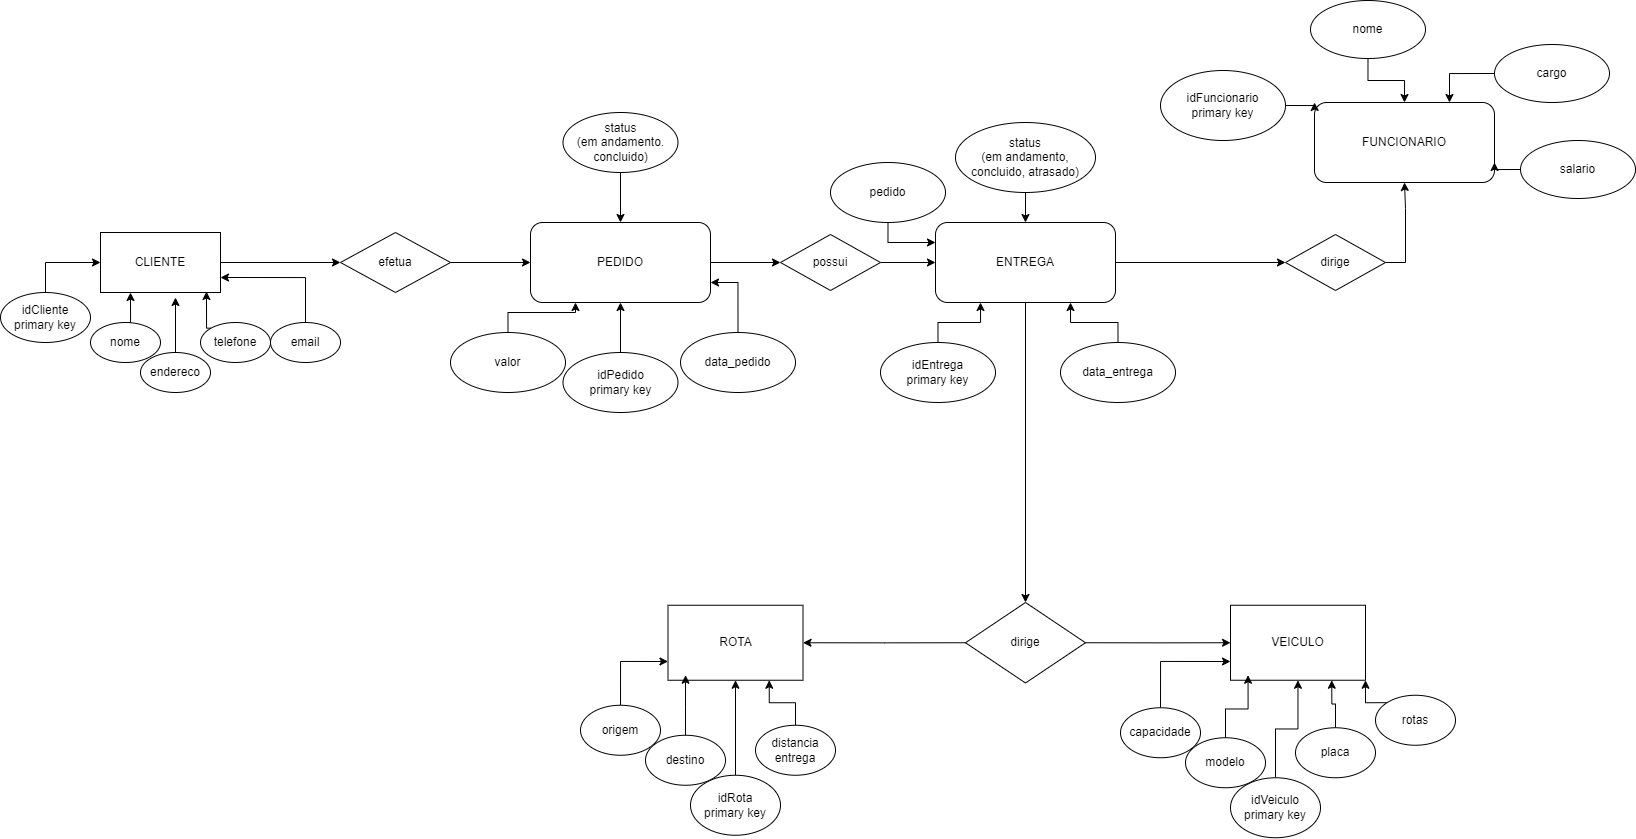

The diagram above was exported from draw.io. Its source (the exported page's mxGraphModel, read from the mxfile embedded in the PNG):
<mxGraphModel dx="3341" dy="918" grid="1" gridSize="10" guides="1" tooltips="1" connect="1" arrows="1" fold="1" page="1" pageScale="1" pageWidth="827" pageHeight="1169" math="0" shadow="0">
  <root>
    <mxCell id="0" />
    <mxCell id="1" parent="0" />
    <mxCell id="fpRE_4nJn7SQVlCtqiCe-16" style="edgeStyle=orthogonalEdgeStyle;rounded=0;orthogonalLoop=1;jettySize=auto;html=1;entryX=0;entryY=0.5;entryDx=0;entryDy=0;" edge="1" parent="1" source="fpRE_4nJn7SQVlCtqiCe-1" target="fpRE_4nJn7SQVlCtqiCe-13">
      <mxGeometry relative="1" as="geometry">
        <mxPoint x="-1197" y="462" as="targetPoint" />
      </mxGeometry>
    </mxCell>
    <mxCell id="fpRE_4nJn7SQVlCtqiCe-1" value="CLIENTE" style="rounded=0;whiteSpace=wrap;html=1;" vertex="1" parent="1">
      <mxGeometry x="-1340" y="432" width="120" height="60" as="geometry" />
    </mxCell>
    <mxCell id="fpRE_4nJn7SQVlCtqiCe-8" style="edgeStyle=orthogonalEdgeStyle;rounded=0;orthogonalLoop=1;jettySize=auto;html=1;exitX=0.5;exitY=0;exitDx=0;exitDy=0;entryX=0;entryY=0.5;entryDx=0;entryDy=0;" edge="1" parent="1" source="fpRE_4nJn7SQVlCtqiCe-2" target="fpRE_4nJn7SQVlCtqiCe-1">
      <mxGeometry relative="1" as="geometry" />
    </mxCell>
    <mxCell id="fpRE_4nJn7SQVlCtqiCe-2" value="idCliente&lt;br&gt;primary key" style="ellipse;whiteSpace=wrap;html=1;" vertex="1" parent="1">
      <mxGeometry x="-1440" y="492" width="90" height="50" as="geometry" />
    </mxCell>
    <mxCell id="fpRE_4nJn7SQVlCtqiCe-9" style="edgeStyle=orthogonalEdgeStyle;rounded=0;orthogonalLoop=1;jettySize=auto;html=1;exitX=0.5;exitY=0;exitDx=0;exitDy=0;entryX=0.25;entryY=1;entryDx=0;entryDy=0;" edge="1" parent="1" source="fpRE_4nJn7SQVlCtqiCe-3" target="fpRE_4nJn7SQVlCtqiCe-1">
      <mxGeometry relative="1" as="geometry" />
    </mxCell>
    <mxCell id="fpRE_4nJn7SQVlCtqiCe-3" value="nome" style="ellipse;whiteSpace=wrap;html=1;" vertex="1" parent="1">
      <mxGeometry x="-1350" y="522" width="70" height="40" as="geometry" />
    </mxCell>
    <mxCell id="fpRE_4nJn7SQVlCtqiCe-4" value="endereco" style="ellipse;whiteSpace=wrap;html=1;" vertex="1" parent="1">
      <mxGeometry x="-1300" y="552" width="70" height="40" as="geometry" />
    </mxCell>
    <mxCell id="fpRE_4nJn7SQVlCtqiCe-5" value="telefone" style="ellipse;whiteSpace=wrap;html=1;" vertex="1" parent="1">
      <mxGeometry x="-1240" y="522" width="70" height="40" as="geometry" />
    </mxCell>
    <mxCell id="fpRE_4nJn7SQVlCtqiCe-17" style="edgeStyle=orthogonalEdgeStyle;rounded=0;orthogonalLoop=1;jettySize=auto;html=1;exitX=0.5;exitY=0;exitDx=0;exitDy=0;entryX=1;entryY=0.75;entryDx=0;entryDy=0;" edge="1" parent="1" source="fpRE_4nJn7SQVlCtqiCe-7" target="fpRE_4nJn7SQVlCtqiCe-1">
      <mxGeometry relative="1" as="geometry" />
    </mxCell>
    <mxCell id="fpRE_4nJn7SQVlCtqiCe-7" value="email" style="ellipse;whiteSpace=wrap;html=1;" vertex="1" parent="1">
      <mxGeometry x="-1170" y="522" width="70" height="40" as="geometry" />
    </mxCell>
    <mxCell id="fpRE_4nJn7SQVlCtqiCe-10" style="edgeStyle=orthogonalEdgeStyle;rounded=0;orthogonalLoop=1;jettySize=auto;html=1;exitX=0.5;exitY=0;exitDx=0;exitDy=0;entryX=0.625;entryY=1.083;entryDx=0;entryDy=0;entryPerimeter=0;" edge="1" parent="1" source="fpRE_4nJn7SQVlCtqiCe-4" target="fpRE_4nJn7SQVlCtqiCe-1">
      <mxGeometry relative="1" as="geometry" />
    </mxCell>
    <mxCell id="fpRE_4nJn7SQVlCtqiCe-11" style="edgeStyle=orthogonalEdgeStyle;rounded=0;orthogonalLoop=1;jettySize=auto;html=1;exitX=0;exitY=0;exitDx=0;exitDy=0;entryX=0.883;entryY=0.983;entryDx=0;entryDy=0;entryPerimeter=0;" edge="1" parent="1" source="fpRE_4nJn7SQVlCtqiCe-5" target="fpRE_4nJn7SQVlCtqiCe-1">
      <mxGeometry relative="1" as="geometry" />
    </mxCell>
    <mxCell id="fpRE_4nJn7SQVlCtqiCe-18" style="edgeStyle=orthogonalEdgeStyle;rounded=0;orthogonalLoop=1;jettySize=auto;html=1;exitX=1;exitY=0.5;exitDx=0;exitDy=0;entryX=0;entryY=0.5;entryDx=0;entryDy=0;" edge="1" parent="1" source="fpRE_4nJn7SQVlCtqiCe-13" target="fpRE_4nJn7SQVlCtqiCe-15">
      <mxGeometry relative="1" as="geometry" />
    </mxCell>
    <mxCell id="fpRE_4nJn7SQVlCtqiCe-13" value="efetua" style="rhombus;whiteSpace=wrap;html=1;" vertex="1" parent="1">
      <mxGeometry x="-1100" y="432" width="110" height="60" as="geometry" />
    </mxCell>
    <mxCell id="fpRE_4nJn7SQVlCtqiCe-58" style="edgeStyle=orthogonalEdgeStyle;rounded=0;orthogonalLoop=1;jettySize=auto;html=1;exitX=1;exitY=0.5;exitDx=0;exitDy=0;entryX=0;entryY=0.5;entryDx=0;entryDy=0;" edge="1" parent="1" source="fpRE_4nJn7SQVlCtqiCe-85" target="fpRE_4nJn7SQVlCtqiCe-57">
      <mxGeometry relative="1" as="geometry" />
    </mxCell>
    <mxCell id="fpRE_4nJn7SQVlCtqiCe-15" value="PEDIDO" style="rounded=1;whiteSpace=wrap;html=1;" vertex="1" parent="1">
      <mxGeometry x="-910" y="422" width="180" height="80" as="geometry" />
    </mxCell>
    <mxCell id="fpRE_4nJn7SQVlCtqiCe-19" value="ROTA" style="rounded=0;whiteSpace=wrap;html=1;" vertex="1" parent="1">
      <mxGeometry x="-772.5" y="804.75" width="135" height="75" as="geometry" />
    </mxCell>
    <mxCell id="fpRE_4nJn7SQVlCtqiCe-22" style="edgeStyle=orthogonalEdgeStyle;rounded=0;orthogonalLoop=1;jettySize=auto;html=1;exitX=0.5;exitY=0;exitDx=0;exitDy=0;" edge="1" parent="1" source="fpRE_4nJn7SQVlCtqiCe-21" target="fpRE_4nJn7SQVlCtqiCe-19">
      <mxGeometry relative="1" as="geometry" />
    </mxCell>
    <mxCell id="fpRE_4nJn7SQVlCtqiCe-21" value="idRota&lt;br&gt;primary key" style="ellipse;whiteSpace=wrap;html=1;" vertex="1" parent="1">
      <mxGeometry x="-750" y="974.75" width="90" height="60" as="geometry" />
    </mxCell>
    <mxCell id="fpRE_4nJn7SQVlCtqiCe-35" style="edgeStyle=orthogonalEdgeStyle;rounded=0;orthogonalLoop=1;jettySize=auto;html=1;exitX=0.5;exitY=0;exitDx=0;exitDy=0;entryX=0;entryY=0.75;entryDx=0;entryDy=0;" edge="1" parent="1" source="fpRE_4nJn7SQVlCtqiCe-23" target="fpRE_4nJn7SQVlCtqiCe-19">
      <mxGeometry relative="1" as="geometry" />
    </mxCell>
    <mxCell id="fpRE_4nJn7SQVlCtqiCe-23" value="origem" style="ellipse;whiteSpace=wrap;html=1;" vertex="1" parent="1">
      <mxGeometry x="-860" y="904.75" width="80" height="50" as="geometry" />
    </mxCell>
    <mxCell id="fpRE_4nJn7SQVlCtqiCe-28" style="edgeStyle=orthogonalEdgeStyle;rounded=0;orthogonalLoop=1;jettySize=auto;html=1;exitX=0.5;exitY=0;exitDx=0;exitDy=0;entryX=0.75;entryY=1;entryDx=0;entryDy=0;" edge="1" parent="1" source="fpRE_4nJn7SQVlCtqiCe-24" target="fpRE_4nJn7SQVlCtqiCe-19">
      <mxGeometry relative="1" as="geometry" />
    </mxCell>
    <mxCell id="fpRE_4nJn7SQVlCtqiCe-24" value="distancia entrega" style="ellipse;whiteSpace=wrap;html=1;" vertex="1" parent="1">
      <mxGeometry x="-685" y="924.75" width="80" height="50" as="geometry" />
    </mxCell>
    <mxCell id="fpRE_4nJn7SQVlCtqiCe-25" value="destino" style="ellipse;whiteSpace=wrap;html=1;" vertex="1" parent="1">
      <mxGeometry x="-795" y="934.75" width="80" height="50" as="geometry" />
    </mxCell>
    <mxCell id="fpRE_4nJn7SQVlCtqiCe-26" style="edgeStyle=orthogonalEdgeStyle;rounded=0;orthogonalLoop=1;jettySize=auto;html=1;exitX=0.5;exitY=0;exitDx=0;exitDy=0;entryX=0.13;entryY=0.933;entryDx=0;entryDy=0;entryPerimeter=0;" edge="1" parent="1" source="fpRE_4nJn7SQVlCtqiCe-25" target="fpRE_4nJn7SQVlCtqiCe-19">
      <mxGeometry relative="1" as="geometry" />
    </mxCell>
    <mxCell id="fpRE_4nJn7SQVlCtqiCe-34" style="edgeStyle=orthogonalEdgeStyle;rounded=0;orthogonalLoop=1;jettySize=auto;html=1;exitX=0;exitY=0.5;exitDx=0;exitDy=0;entryX=1;entryY=0.5;entryDx=0;entryDy=0;" edge="1" parent="1" source="fpRE_4nJn7SQVlCtqiCe-32" target="fpRE_4nJn7SQVlCtqiCe-19">
      <mxGeometry relative="1" as="geometry" />
    </mxCell>
    <mxCell id="fpRE_4nJn7SQVlCtqiCe-46" style="edgeStyle=orthogonalEdgeStyle;rounded=0;orthogonalLoop=1;jettySize=auto;html=1;exitX=1;exitY=0.5;exitDx=0;exitDy=0;entryX=0;entryY=0.5;entryDx=0;entryDy=0;" edge="1" parent="1" source="fpRE_4nJn7SQVlCtqiCe-32" target="fpRE_4nJn7SQVlCtqiCe-36">
      <mxGeometry relative="1" as="geometry" />
    </mxCell>
    <mxCell id="fpRE_4nJn7SQVlCtqiCe-32" value="dirige" style="rhombus;whiteSpace=wrap;html=1;" vertex="1" parent="1">
      <mxGeometry x="-475" y="802" width="120" height="80.5" as="geometry" />
    </mxCell>
    <mxCell id="fpRE_4nJn7SQVlCtqiCe-36" value="VEICULO" style="rounded=0;whiteSpace=wrap;html=1;" vertex="1" parent="1">
      <mxGeometry x="-210" y="804.75" width="135" height="75" as="geometry" />
    </mxCell>
    <mxCell id="fpRE_4nJn7SQVlCtqiCe-37" style="edgeStyle=orthogonalEdgeStyle;rounded=0;orthogonalLoop=1;jettySize=auto;html=1;exitX=0.5;exitY=0;exitDx=0;exitDy=0;" edge="1" source="fpRE_4nJn7SQVlCtqiCe-38" target="fpRE_4nJn7SQVlCtqiCe-36" parent="1">
      <mxGeometry relative="1" as="geometry" />
    </mxCell>
    <mxCell id="fpRE_4nJn7SQVlCtqiCe-38" value="idVeiculo&lt;br&gt;primary key" style="ellipse;whiteSpace=wrap;html=1;" vertex="1" parent="1">
      <mxGeometry x="-210" y="977.25" width="90" height="60" as="geometry" />
    </mxCell>
    <mxCell id="fpRE_4nJn7SQVlCtqiCe-39" style="edgeStyle=orthogonalEdgeStyle;rounded=0;orthogonalLoop=1;jettySize=auto;html=1;exitX=0.5;exitY=0;exitDx=0;exitDy=0;entryX=0;entryY=0.75;entryDx=0;entryDy=0;" edge="1" source="fpRE_4nJn7SQVlCtqiCe-40" target="fpRE_4nJn7SQVlCtqiCe-36" parent="1">
      <mxGeometry relative="1" as="geometry" />
    </mxCell>
    <mxCell id="fpRE_4nJn7SQVlCtqiCe-40" value="capacidade" style="ellipse;whiteSpace=wrap;html=1;" vertex="1" parent="1">
      <mxGeometry x="-320" y="907.25" width="80" height="50" as="geometry" />
    </mxCell>
    <mxCell id="fpRE_4nJn7SQVlCtqiCe-41" style="edgeStyle=orthogonalEdgeStyle;rounded=0;orthogonalLoop=1;jettySize=auto;html=1;exitX=0.5;exitY=0;exitDx=0;exitDy=0;entryX=0.75;entryY=1;entryDx=0;entryDy=0;" edge="1" source="fpRE_4nJn7SQVlCtqiCe-42" target="fpRE_4nJn7SQVlCtqiCe-36" parent="1">
      <mxGeometry relative="1" as="geometry" />
    </mxCell>
    <mxCell id="fpRE_4nJn7SQVlCtqiCe-42" value="placa" style="ellipse;whiteSpace=wrap;html=1;" vertex="1" parent="1">
      <mxGeometry x="-145" y="927.25" width="80" height="50" as="geometry" />
    </mxCell>
    <mxCell id="fpRE_4nJn7SQVlCtqiCe-43" value="modelo" style="ellipse;whiteSpace=wrap;html=1;" vertex="1" parent="1">
      <mxGeometry x="-255" y="937.25" width="80" height="50" as="geometry" />
    </mxCell>
    <mxCell id="fpRE_4nJn7SQVlCtqiCe-44" style="edgeStyle=orthogonalEdgeStyle;rounded=0;orthogonalLoop=1;jettySize=auto;html=1;exitX=0.5;exitY=0;exitDx=0;exitDy=0;entryX=0.13;entryY=0.933;entryDx=0;entryDy=0;entryPerimeter=0;" edge="1" source="fpRE_4nJn7SQVlCtqiCe-43" target="fpRE_4nJn7SQVlCtqiCe-36" parent="1">
      <mxGeometry relative="1" as="geometry" />
    </mxCell>
    <mxCell id="fpRE_4nJn7SQVlCtqiCe-48" style="edgeStyle=orthogonalEdgeStyle;rounded=0;orthogonalLoop=1;jettySize=auto;html=1;exitX=0;exitY=0;exitDx=0;exitDy=0;entryX=1;entryY=1;entryDx=0;entryDy=0;" edge="1" parent="1" source="fpRE_4nJn7SQVlCtqiCe-47" target="fpRE_4nJn7SQVlCtqiCe-36">
      <mxGeometry relative="1" as="geometry" />
    </mxCell>
    <mxCell id="fpRE_4nJn7SQVlCtqiCe-47" value="rotas" style="ellipse;whiteSpace=wrap;html=1;" vertex="1" parent="1">
      <mxGeometry x="-65" y="894.75" width="80" height="50" as="geometry" />
    </mxCell>
    <mxCell id="fpRE_4nJn7SQVlCtqiCe-61" style="edgeStyle=orthogonalEdgeStyle;rounded=0;orthogonalLoop=1;jettySize=auto;html=1;exitX=0.5;exitY=0;exitDx=0;exitDy=0;entryX=0.25;entryY=1;entryDx=0;entryDy=0;" edge="1" parent="1" source="fpRE_4nJn7SQVlCtqiCe-51" target="fpRE_4nJn7SQVlCtqiCe-57">
      <mxGeometry relative="1" as="geometry" />
    </mxCell>
    <mxCell id="fpRE_4nJn7SQVlCtqiCe-51" value="idEntrega&lt;br&gt;primary key" style="ellipse;whiteSpace=wrap;html=1;" vertex="1" parent="1">
      <mxGeometry x="-560" y="542" width="115" height="60" as="geometry" />
    </mxCell>
    <mxCell id="fpRE_4nJn7SQVlCtqiCe-62" style="edgeStyle=orthogonalEdgeStyle;rounded=0;orthogonalLoop=1;jettySize=auto;html=1;exitX=0.5;exitY=0;exitDx=0;exitDy=0;entryX=0.75;entryY=1;entryDx=0;entryDy=0;" edge="1" parent="1" source="fpRE_4nJn7SQVlCtqiCe-52" target="fpRE_4nJn7SQVlCtqiCe-57">
      <mxGeometry relative="1" as="geometry" />
    </mxCell>
    <mxCell id="fpRE_4nJn7SQVlCtqiCe-52" value="data_entrega" style="ellipse;whiteSpace=wrap;html=1;" vertex="1" parent="1">
      <mxGeometry x="-380" y="542" width="115" height="60" as="geometry" />
    </mxCell>
    <mxCell id="fpRE_4nJn7SQVlCtqiCe-63" style="edgeStyle=orthogonalEdgeStyle;rounded=0;orthogonalLoop=1;jettySize=auto;html=1;exitX=0.5;exitY=1;exitDx=0;exitDy=0;entryX=0.5;entryY=0;entryDx=0;entryDy=0;" edge="1" parent="1" source="fpRE_4nJn7SQVlCtqiCe-53" target="fpRE_4nJn7SQVlCtqiCe-57">
      <mxGeometry relative="1" as="geometry" />
    </mxCell>
    <mxCell id="fpRE_4nJn7SQVlCtqiCe-53" value="status&lt;br&gt;(em andamento, concluido, atrasado)" style="ellipse;whiteSpace=wrap;html=1;" vertex="1" parent="1">
      <mxGeometry x="-485" y="322" width="140" height="70" as="geometry" />
    </mxCell>
    <mxCell id="fpRE_4nJn7SQVlCtqiCe-60" style="edgeStyle=orthogonalEdgeStyle;rounded=0;orthogonalLoop=1;jettySize=auto;html=1;exitX=0.5;exitY=1;exitDx=0;exitDy=0;entryX=0.5;entryY=0;entryDx=0;entryDy=0;" edge="1" parent="1" source="fpRE_4nJn7SQVlCtqiCe-57" target="fpRE_4nJn7SQVlCtqiCe-32">
      <mxGeometry relative="1" as="geometry" />
    </mxCell>
    <mxCell id="fpRE_4nJn7SQVlCtqiCe-84" style="edgeStyle=orthogonalEdgeStyle;rounded=0;orthogonalLoop=1;jettySize=auto;html=1;exitX=1;exitY=0.5;exitDx=0;exitDy=0;entryX=0.5;entryY=1;entryDx=0;entryDy=0;" edge="1" parent="1" source="fpRE_4nJn7SQVlCtqiCe-87" target="fpRE_4nJn7SQVlCtqiCe-75">
      <mxGeometry relative="1" as="geometry" />
    </mxCell>
    <mxCell id="fpRE_4nJn7SQVlCtqiCe-89" style="edgeStyle=orthogonalEdgeStyle;rounded=0;orthogonalLoop=1;jettySize=auto;html=1;exitX=1;exitY=0.5;exitDx=0;exitDy=0;" edge="1" parent="1" source="fpRE_4nJn7SQVlCtqiCe-57" target="fpRE_4nJn7SQVlCtqiCe-87">
      <mxGeometry relative="1" as="geometry" />
    </mxCell>
    <mxCell id="fpRE_4nJn7SQVlCtqiCe-57" value="ENTREGA" style="rounded=1;whiteSpace=wrap;html=1;" vertex="1" parent="1">
      <mxGeometry x="-505" y="422" width="180" height="80" as="geometry" />
    </mxCell>
    <mxCell id="fpRE_4nJn7SQVlCtqiCe-69" style="edgeStyle=orthogonalEdgeStyle;rounded=0;orthogonalLoop=1;jettySize=auto;html=1;exitX=0.5;exitY=0;exitDx=0;exitDy=0;entryX=0.5;entryY=1;entryDx=0;entryDy=0;" edge="1" parent="1" source="fpRE_4nJn7SQVlCtqiCe-64" target="fpRE_4nJn7SQVlCtqiCe-15">
      <mxGeometry relative="1" as="geometry" />
    </mxCell>
    <mxCell id="fpRE_4nJn7SQVlCtqiCe-64" value="idPedido&lt;br&gt;primary key" style="ellipse;whiteSpace=wrap;html=1;" vertex="1" parent="1">
      <mxGeometry x="-877.5" y="552" width="115" height="60" as="geometry" />
    </mxCell>
    <mxCell id="fpRE_4nJn7SQVlCtqiCe-72" style="edgeStyle=orthogonalEdgeStyle;rounded=0;orthogonalLoop=1;jettySize=auto;html=1;exitX=0.5;exitY=0;exitDx=0;exitDy=0;entryX=1;entryY=0.75;entryDx=0;entryDy=0;" edge="1" parent="1" source="fpRE_4nJn7SQVlCtqiCe-65" target="fpRE_4nJn7SQVlCtqiCe-15">
      <mxGeometry relative="1" as="geometry" />
    </mxCell>
    <mxCell id="fpRE_4nJn7SQVlCtqiCe-65" value="data_pedido" style="ellipse;whiteSpace=wrap;html=1;" vertex="1" parent="1">
      <mxGeometry x="-760" y="532" width="115" height="60" as="geometry" />
    </mxCell>
    <mxCell id="fpRE_4nJn7SQVlCtqiCe-71" style="edgeStyle=orthogonalEdgeStyle;rounded=0;orthogonalLoop=1;jettySize=auto;html=1;exitX=0.5;exitY=0;exitDx=0;exitDy=0;entryX=0.25;entryY=1;entryDx=0;entryDy=0;" edge="1" parent="1" source="fpRE_4nJn7SQVlCtqiCe-66" target="fpRE_4nJn7SQVlCtqiCe-15">
      <mxGeometry relative="1" as="geometry" />
    </mxCell>
    <mxCell id="fpRE_4nJn7SQVlCtqiCe-66" value="valor" style="ellipse;whiteSpace=wrap;html=1;" vertex="1" parent="1">
      <mxGeometry x="-990" y="532" width="115" height="60" as="geometry" />
    </mxCell>
    <mxCell id="fpRE_4nJn7SQVlCtqiCe-68" style="edgeStyle=orthogonalEdgeStyle;rounded=0;orthogonalLoop=1;jettySize=auto;html=1;exitX=0.5;exitY=1;exitDx=0;exitDy=0;entryX=0.5;entryY=0;entryDx=0;entryDy=0;" edge="1" parent="1" source="fpRE_4nJn7SQVlCtqiCe-67" target="fpRE_4nJn7SQVlCtqiCe-15">
      <mxGeometry relative="1" as="geometry" />
    </mxCell>
    <mxCell id="fpRE_4nJn7SQVlCtqiCe-67" value="status&lt;br&gt;(em andamento. concluido)" style="ellipse;whiteSpace=wrap;html=1;" vertex="1" parent="1">
      <mxGeometry x="-877.5" y="312" width="115" height="60" as="geometry" />
    </mxCell>
    <mxCell id="fpRE_4nJn7SQVlCtqiCe-74" style="edgeStyle=orthogonalEdgeStyle;rounded=0;orthogonalLoop=1;jettySize=auto;html=1;exitX=0.5;exitY=1;exitDx=0;exitDy=0;entryX=0;entryY=0.25;entryDx=0;entryDy=0;" edge="1" parent="1" source="fpRE_4nJn7SQVlCtqiCe-73" target="fpRE_4nJn7SQVlCtqiCe-57">
      <mxGeometry relative="1" as="geometry" />
    </mxCell>
    <mxCell id="fpRE_4nJn7SQVlCtqiCe-73" value="pedido" style="ellipse;whiteSpace=wrap;html=1;" vertex="1" parent="1">
      <mxGeometry x="-610" y="362" width="115" height="60" as="geometry" />
    </mxCell>
    <mxCell id="fpRE_4nJn7SQVlCtqiCe-75" value="FUNCIONARIO" style="rounded=1;whiteSpace=wrap;html=1;" vertex="1" parent="1">
      <mxGeometry x="-126" y="302" width="180" height="80" as="geometry" />
    </mxCell>
    <mxCell id="fpRE_4nJn7SQVlCtqiCe-83" style="edgeStyle=orthogonalEdgeStyle;rounded=0;orthogonalLoop=1;jettySize=auto;html=1;exitX=1;exitY=0.5;exitDx=0;exitDy=0;entryX=0;entryY=0;entryDx=0;entryDy=0;" edge="1" parent="1" source="fpRE_4nJn7SQVlCtqiCe-76" target="fpRE_4nJn7SQVlCtqiCe-75">
      <mxGeometry relative="1" as="geometry" />
    </mxCell>
    <mxCell id="fpRE_4nJn7SQVlCtqiCe-76" value="idFuncionario&lt;br&gt;primary key" style="ellipse;whiteSpace=wrap;html=1;" vertex="1" parent="1">
      <mxGeometry x="-280" y="270" width="125" height="70" as="geometry" />
    </mxCell>
    <mxCell id="fpRE_4nJn7SQVlCtqiCe-81" style="edgeStyle=orthogonalEdgeStyle;rounded=0;orthogonalLoop=1;jettySize=auto;html=1;exitX=0;exitY=0.5;exitDx=0;exitDy=0;entryX=0.75;entryY=0;entryDx=0;entryDy=0;" edge="1" parent="1" source="fpRE_4nJn7SQVlCtqiCe-77" target="fpRE_4nJn7SQVlCtqiCe-75">
      <mxGeometry relative="1" as="geometry" />
    </mxCell>
    <mxCell id="fpRE_4nJn7SQVlCtqiCe-77" value="cargo" style="ellipse;whiteSpace=wrap;html=1;" vertex="1" parent="1">
      <mxGeometry x="54" y="244" width="115" height="58" as="geometry" />
    </mxCell>
    <mxCell id="fpRE_4nJn7SQVlCtqiCe-80" style="edgeStyle=orthogonalEdgeStyle;rounded=0;orthogonalLoop=1;jettySize=auto;html=1;exitX=0;exitY=0.5;exitDx=0;exitDy=0;entryX=1;entryY=0.75;entryDx=0;entryDy=0;" edge="1" parent="1" source="fpRE_4nJn7SQVlCtqiCe-78" target="fpRE_4nJn7SQVlCtqiCe-75">
      <mxGeometry relative="1" as="geometry" />
    </mxCell>
    <mxCell id="fpRE_4nJn7SQVlCtqiCe-78" value="salario" style="ellipse;whiteSpace=wrap;html=1;" vertex="1" parent="1">
      <mxGeometry x="80" y="340" width="115" height="58" as="geometry" />
    </mxCell>
    <mxCell id="fpRE_4nJn7SQVlCtqiCe-82" style="edgeStyle=orthogonalEdgeStyle;rounded=0;orthogonalLoop=1;jettySize=auto;html=1;exitX=0.5;exitY=1;exitDx=0;exitDy=0;entryX=0.5;entryY=0;entryDx=0;entryDy=0;" edge="1" parent="1" source="fpRE_4nJn7SQVlCtqiCe-79" target="fpRE_4nJn7SQVlCtqiCe-75">
      <mxGeometry relative="1" as="geometry" />
    </mxCell>
    <mxCell id="fpRE_4nJn7SQVlCtqiCe-79" value="nome" style="ellipse;whiteSpace=wrap;html=1;" vertex="1" parent="1">
      <mxGeometry x="-130" y="200" width="115" height="58" as="geometry" />
    </mxCell>
    <mxCell id="fpRE_4nJn7SQVlCtqiCe-86" value="" style="edgeStyle=orthogonalEdgeStyle;rounded=0;orthogonalLoop=1;jettySize=auto;html=1;exitX=1;exitY=0.5;exitDx=0;exitDy=0;entryX=0;entryY=0.5;entryDx=0;entryDy=0;" edge="1" parent="1" source="fpRE_4nJn7SQVlCtqiCe-15" target="fpRE_4nJn7SQVlCtqiCe-85">
      <mxGeometry relative="1" as="geometry">
        <mxPoint x="-730" y="462" as="sourcePoint" />
        <mxPoint x="-505" y="462" as="targetPoint" />
      </mxGeometry>
    </mxCell>
    <mxCell id="fpRE_4nJn7SQVlCtqiCe-85" value="possui" style="rhombus;whiteSpace=wrap;html=1;" vertex="1" parent="1">
      <mxGeometry x="-660" y="434" width="100" height="56" as="geometry" />
    </mxCell>
    <mxCell id="fpRE_4nJn7SQVlCtqiCe-87" value="dirige" style="rhombus;whiteSpace=wrap;html=1;" vertex="1" parent="1">
      <mxGeometry x="-155" y="434" width="100" height="56" as="geometry" />
    </mxCell>
  </root>
</mxGraphModel>